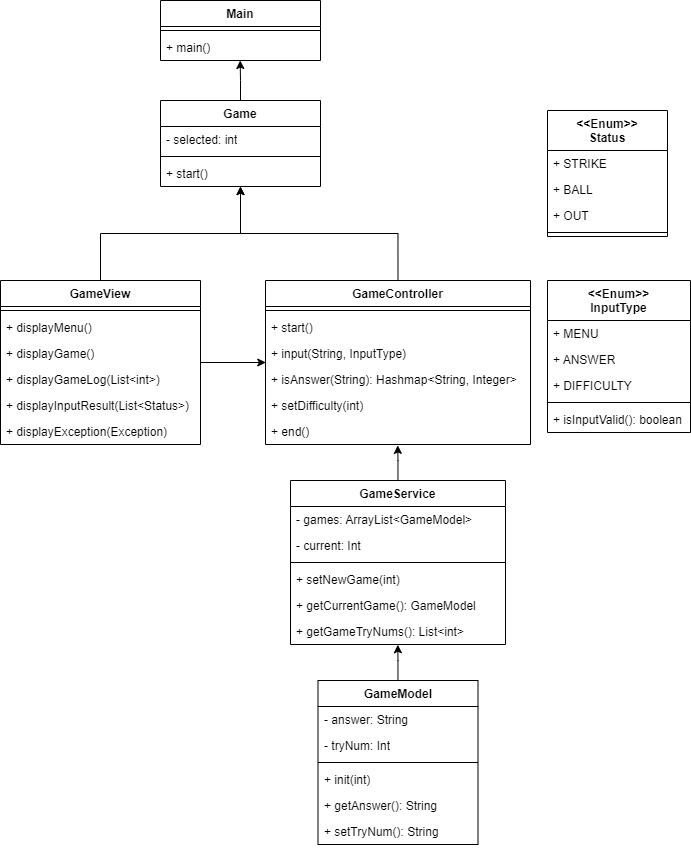

The diagram above was exported from draw.io. Its source (the exported page's mxGraphModel, read from the mxfile embedded in the PNG):
<mxGraphModel dx="826" dy="1163" grid="1" gridSize="10" guides="1" tooltips="1" connect="1" arrows="1" fold="1" page="1" pageScale="1" pageWidth="827" pageHeight="1169" math="0" shadow="0">
  <root>
    <mxCell id="0" />
    <mxCell id="1" parent="0" />
    <mxCell id="auREGN_uOXfDbV0OwIDT-1" value="Main" style="swimlane;fontStyle=1;align=center;verticalAlign=top;childLayout=stackLayout;horizontal=1;startSize=26;horizontalStack=0;resizeParent=1;resizeParentMax=0;resizeLast=0;collapsible=1;marginBottom=0;whiteSpace=wrap;html=1;" vertex="1" parent="1">
      <mxGeometry x="240" y="190" width="160" height="60" as="geometry" />
    </mxCell>
    <mxCell id="auREGN_uOXfDbV0OwIDT-3" value="" style="line;strokeWidth=1;fillColor=none;align=left;verticalAlign=middle;spacingTop=-1;spacingLeft=3;spacingRight=3;rotatable=0;labelPosition=right;points=[];portConstraint=eastwest;strokeColor=inherit;" vertex="1" parent="auREGN_uOXfDbV0OwIDT-1">
      <mxGeometry y="26" width="160" height="8" as="geometry" />
    </mxCell>
    <mxCell id="auREGN_uOXfDbV0OwIDT-4" value="+ main()" style="text;strokeColor=none;fillColor=none;align=left;verticalAlign=top;spacingLeft=4;spacingRight=4;overflow=hidden;rotatable=0;points=[[0,0.5],[1,0.5]];portConstraint=eastwest;whiteSpace=wrap;html=1;" vertex="1" parent="auREGN_uOXfDbV0OwIDT-1">
      <mxGeometry y="34" width="160" height="26" as="geometry" />
    </mxCell>
    <mxCell id="auREGN_uOXfDbV0OwIDT-9" value="Game" style="swimlane;fontStyle=1;align=center;verticalAlign=top;childLayout=stackLayout;horizontal=1;startSize=26;horizontalStack=0;resizeParent=1;resizeParentMax=0;resizeLast=0;collapsible=1;marginBottom=0;whiteSpace=wrap;html=1;" vertex="1" parent="1">
      <mxGeometry x="240" y="290" width="160" height="86" as="geometry" />
    </mxCell>
    <mxCell id="auREGN_uOXfDbV0OwIDT-10" value="- selected: int" style="text;strokeColor=none;fillColor=none;align=left;verticalAlign=top;spacingLeft=4;spacingRight=4;overflow=hidden;rotatable=0;points=[[0,0.5],[1,0.5]];portConstraint=eastwest;whiteSpace=wrap;html=1;" vertex="1" parent="auREGN_uOXfDbV0OwIDT-9">
      <mxGeometry y="26" width="160" height="26" as="geometry" />
    </mxCell>
    <mxCell id="auREGN_uOXfDbV0OwIDT-11" value="" style="line;strokeWidth=1;fillColor=none;align=left;verticalAlign=middle;spacingTop=-1;spacingLeft=3;spacingRight=3;rotatable=0;labelPosition=right;points=[];portConstraint=eastwest;strokeColor=inherit;" vertex="1" parent="auREGN_uOXfDbV0OwIDT-9">
      <mxGeometry y="52" width="160" height="8" as="geometry" />
    </mxCell>
    <mxCell id="auREGN_uOXfDbV0OwIDT-41" value="+ start()" style="text;strokeColor=none;fillColor=none;align=left;verticalAlign=top;spacingLeft=4;spacingRight=4;overflow=hidden;rotatable=0;points=[[0,0.5],[1,0.5]];portConstraint=eastwest;whiteSpace=wrap;html=1;" vertex="1" parent="auREGN_uOXfDbV0OwIDT-9">
      <mxGeometry y="60" width="160" height="26" as="geometry" />
    </mxCell>
    <mxCell id="auREGN_uOXfDbV0OwIDT-47" value="" style="edgeStyle=orthogonalEdgeStyle;rounded=0;orthogonalLoop=1;jettySize=auto;html=1;entryX=0.001;entryY=0.846;entryDx=0;entryDy=0;entryPerimeter=0;" edge="1" parent="1" source="auREGN_uOXfDbV0OwIDT-13" target="auREGN_uOXfDbV0OwIDT-24">
      <mxGeometry relative="1" as="geometry">
        <mxPoint x="363" y="538" as="targetPoint" />
        <Array as="points" />
      </mxGeometry>
    </mxCell>
    <mxCell id="auREGN_uOXfDbV0OwIDT-13" value="GameView" style="swimlane;fontStyle=1;align=center;verticalAlign=top;childLayout=stackLayout;horizontal=1;startSize=26;horizontalStack=0;resizeParent=1;resizeParentMax=0;resizeLast=0;collapsible=1;marginBottom=0;whiteSpace=wrap;html=1;" vertex="1" parent="1">
      <mxGeometry x="80" y="470" width="200" height="164" as="geometry" />
    </mxCell>
    <mxCell id="auREGN_uOXfDbV0OwIDT-15" value="" style="line;strokeWidth=1;fillColor=none;align=left;verticalAlign=middle;spacingTop=-1;spacingLeft=3;spacingRight=3;rotatable=0;labelPosition=right;points=[];portConstraint=eastwest;strokeColor=inherit;" vertex="1" parent="auREGN_uOXfDbV0OwIDT-13">
      <mxGeometry y="26" width="200" height="8" as="geometry" />
    </mxCell>
    <mxCell id="auREGN_uOXfDbV0OwIDT-16" value="+ displayMenu()" style="text;strokeColor=none;fillColor=none;align=left;verticalAlign=top;spacingLeft=4;spacingRight=4;overflow=hidden;rotatable=0;points=[[0,0.5],[1,0.5]];portConstraint=eastwest;whiteSpace=wrap;html=1;" vertex="1" parent="auREGN_uOXfDbV0OwIDT-13">
      <mxGeometry y="34" width="200" height="26" as="geometry" />
    </mxCell>
    <mxCell id="auREGN_uOXfDbV0OwIDT-40" value="+ displayGame()" style="text;strokeColor=none;fillColor=none;align=left;verticalAlign=top;spacingLeft=4;spacingRight=4;overflow=hidden;rotatable=0;points=[[0,0.5],[1,0.5]];portConstraint=eastwest;whiteSpace=wrap;html=1;" vertex="1" parent="auREGN_uOXfDbV0OwIDT-13">
      <mxGeometry y="60" width="200" height="26" as="geometry" />
    </mxCell>
    <mxCell id="auREGN_uOXfDbV0OwIDT-61" value="+ displayGameLog(List&amp;lt;int&amp;gt;)" style="text;strokeColor=none;fillColor=none;align=left;verticalAlign=top;spacingLeft=4;spacingRight=4;overflow=hidden;rotatable=0;points=[[0,0.5],[1,0.5]];portConstraint=eastwest;whiteSpace=wrap;html=1;" vertex="1" parent="auREGN_uOXfDbV0OwIDT-13">
      <mxGeometry y="86" width="200" height="26" as="geometry" />
    </mxCell>
    <mxCell id="auREGN_uOXfDbV0OwIDT-37" value="+ displayInputResult(List&amp;lt;Status&amp;gt;)" style="text;strokeColor=none;fillColor=none;align=left;verticalAlign=top;spacingLeft=4;spacingRight=4;overflow=hidden;rotatable=0;points=[[0,0.5],[1,0.5]];portConstraint=eastwest;whiteSpace=wrap;html=1;" vertex="1" parent="auREGN_uOXfDbV0OwIDT-13">
      <mxGeometry y="112" width="200" height="26" as="geometry" />
    </mxCell>
    <mxCell id="auREGN_uOXfDbV0OwIDT-39" value="+ displayException(Exception)" style="text;strokeColor=none;fillColor=none;align=left;verticalAlign=top;spacingLeft=4;spacingRight=4;overflow=hidden;rotatable=0;points=[[0,0.5],[1,0.5]];portConstraint=eastwest;whiteSpace=wrap;html=1;" vertex="1" parent="auREGN_uOXfDbV0OwIDT-13">
      <mxGeometry y="138" width="200" height="26" as="geometry" />
    </mxCell>
    <mxCell id="auREGN_uOXfDbV0OwIDT-57" value="" style="edgeStyle=orthogonalEdgeStyle;rounded=0;orthogonalLoop=1;jettySize=auto;html=1;entryX=0.499;entryY=1.009;entryDx=0;entryDy=0;entryPerimeter=0;" edge="1" parent="1" source="auREGN_uOXfDbV0OwIDT-17" target="auREGN_uOXfDbV0OwIDT-55">
      <mxGeometry relative="1" as="geometry">
        <mxPoint x="478" y="835" as="targetPoint" />
      </mxGeometry>
    </mxCell>
    <mxCell id="auREGN_uOXfDbV0OwIDT-17" value="GameModel" style="swimlane;fontStyle=1;align=center;verticalAlign=top;childLayout=stackLayout;horizontal=1;startSize=26;horizontalStack=0;resizeParent=1;resizeParentMax=0;resizeLast=0;collapsible=1;marginBottom=0;whiteSpace=wrap;html=1;" vertex="1" parent="1">
      <mxGeometry x="397.5" y="870" width="160" height="164" as="geometry" />
    </mxCell>
    <mxCell id="auREGN_uOXfDbV0OwIDT-18" value="- answer: String" style="text;strokeColor=none;fillColor=none;align=left;verticalAlign=top;spacingLeft=4;spacingRight=4;overflow=hidden;rotatable=0;points=[[0,0.5],[1,0.5]];portConstraint=eastwest;whiteSpace=wrap;html=1;" vertex="1" parent="auREGN_uOXfDbV0OwIDT-17">
      <mxGeometry y="26" width="160" height="26" as="geometry" />
    </mxCell>
    <mxCell id="auREGN_uOXfDbV0OwIDT-49" value="- tryNum: Int" style="text;strokeColor=none;fillColor=none;align=left;verticalAlign=top;spacingLeft=4;spacingRight=4;overflow=hidden;rotatable=0;points=[[0,0.5],[1,0.5]];portConstraint=eastwest;whiteSpace=wrap;html=1;" vertex="1" parent="auREGN_uOXfDbV0OwIDT-17">
      <mxGeometry y="52" width="160" height="26" as="geometry" />
    </mxCell>
    <mxCell id="auREGN_uOXfDbV0OwIDT-19" value="" style="line;strokeWidth=1;fillColor=none;align=left;verticalAlign=middle;spacingTop=-1;spacingLeft=3;spacingRight=3;rotatable=0;labelPosition=right;points=[];portConstraint=eastwest;strokeColor=inherit;" vertex="1" parent="auREGN_uOXfDbV0OwIDT-17">
      <mxGeometry y="78" width="160" height="8" as="geometry" />
    </mxCell>
    <mxCell id="auREGN_uOXfDbV0OwIDT-36" value="+ init(int)" style="text;strokeColor=none;fillColor=none;align=left;verticalAlign=top;spacingLeft=4;spacingRight=4;overflow=hidden;rotatable=0;points=[[0,0.5],[1,0.5]];portConstraint=eastwest;whiteSpace=wrap;html=1;" vertex="1" parent="auREGN_uOXfDbV0OwIDT-17">
      <mxGeometry y="86" width="160" height="26" as="geometry" />
    </mxCell>
    <mxCell id="auREGN_uOXfDbV0OwIDT-34" value="+ getAnswer(): String" style="text;strokeColor=none;fillColor=none;align=left;verticalAlign=top;spacingLeft=4;spacingRight=4;overflow=hidden;rotatable=0;points=[[0,0.5],[1,0.5]];portConstraint=eastwest;whiteSpace=wrap;html=1;" vertex="1" parent="auREGN_uOXfDbV0OwIDT-17">
      <mxGeometry y="112" width="160" height="26" as="geometry" />
    </mxCell>
    <mxCell id="auREGN_uOXfDbV0OwIDT-59" value="+ setTryNum(): String" style="text;strokeColor=none;fillColor=none;align=left;verticalAlign=top;spacingLeft=4;spacingRight=4;overflow=hidden;rotatable=0;points=[[0,0.5],[1,0.5]];portConstraint=eastwest;whiteSpace=wrap;html=1;" vertex="1" parent="auREGN_uOXfDbV0OwIDT-17">
      <mxGeometry y="138" width="160" height="26" as="geometry" />
    </mxCell>
    <mxCell id="auREGN_uOXfDbV0OwIDT-21" value="GameController" style="swimlane;fontStyle=1;align=center;verticalAlign=top;childLayout=stackLayout;horizontal=1;startSize=26;horizontalStack=0;resizeParent=1;resizeParentMax=0;resizeLast=0;collapsible=1;marginBottom=0;whiteSpace=wrap;html=1;" vertex="1" parent="1">
      <mxGeometry x="345" y="470" width="265" height="164" as="geometry" />
    </mxCell>
    <mxCell id="auREGN_uOXfDbV0OwIDT-23" value="" style="line;strokeWidth=1;fillColor=none;align=left;verticalAlign=middle;spacingTop=-1;spacingLeft=3;spacingRight=3;rotatable=0;labelPosition=right;points=[];portConstraint=eastwest;strokeColor=inherit;" vertex="1" parent="auREGN_uOXfDbV0OwIDT-21">
      <mxGeometry y="26" width="265" height="8" as="geometry" />
    </mxCell>
    <mxCell id="auREGN_uOXfDbV0OwIDT-12" value="+ start()" style="text;strokeColor=none;fillColor=none;align=left;verticalAlign=top;spacingLeft=4;spacingRight=4;overflow=hidden;rotatable=0;points=[[0,0.5],[1,0.5]];portConstraint=eastwest;whiteSpace=wrap;html=1;" vertex="1" parent="auREGN_uOXfDbV0OwIDT-21">
      <mxGeometry y="34" width="265" height="26" as="geometry" />
    </mxCell>
    <mxCell id="auREGN_uOXfDbV0OwIDT-24" value="+ input(String, InputType)" style="text;strokeColor=none;fillColor=none;align=left;verticalAlign=top;spacingLeft=4;spacingRight=4;overflow=hidden;rotatable=0;points=[[0,0.5],[1,0.5]];portConstraint=eastwest;whiteSpace=wrap;html=1;" vertex="1" parent="auREGN_uOXfDbV0OwIDT-21">
      <mxGeometry y="60" width="265" height="26" as="geometry" />
    </mxCell>
    <mxCell id="auREGN_uOXfDbV0OwIDT-35" value="+ isAnswer(String): Hashmap&amp;lt;String, Integer&amp;gt;" style="text;strokeColor=none;fillColor=none;align=left;verticalAlign=top;spacingLeft=4;spacingRight=4;overflow=hidden;rotatable=0;points=[[0,0.5],[1,0.5]];portConstraint=eastwest;whiteSpace=wrap;html=1;" vertex="1" parent="auREGN_uOXfDbV0OwIDT-21">
      <mxGeometry y="86" width="265" height="26" as="geometry" />
    </mxCell>
    <mxCell id="auREGN_uOXfDbV0OwIDT-63" value="+ setDifficulty(int)" style="text;strokeColor=none;fillColor=none;align=left;verticalAlign=top;spacingLeft=4;spacingRight=4;overflow=hidden;rotatable=0;points=[[0,0.5],[1,0.5]];portConstraint=eastwest;whiteSpace=wrap;html=1;" vertex="1" parent="auREGN_uOXfDbV0OwIDT-21">
      <mxGeometry y="112" width="265" height="26" as="geometry" />
    </mxCell>
    <mxCell id="auREGN_uOXfDbV0OwIDT-25" value="+ end()" style="text;strokeColor=none;fillColor=none;align=left;verticalAlign=top;spacingLeft=4;spacingRight=4;overflow=hidden;rotatable=0;points=[[0,0.5],[1,0.5]];portConstraint=eastwest;whiteSpace=wrap;html=1;" vertex="1" parent="auREGN_uOXfDbV0OwIDT-21">
      <mxGeometry y="138" width="265" height="26" as="geometry" />
    </mxCell>
    <mxCell id="auREGN_uOXfDbV0OwIDT-26" value="&amp;lt;&amp;lt;Enum&amp;gt;&amp;gt;&lt;div&gt;Status&lt;/div&gt;" style="swimlane;fontStyle=1;align=center;verticalAlign=top;childLayout=stackLayout;horizontal=1;startSize=40;horizontalStack=0;resizeParent=1;resizeParentMax=0;resizeLast=0;collapsible=1;marginBottom=0;whiteSpace=wrap;html=1;" vertex="1" parent="1">
      <mxGeometry x="627" y="300" width="120" height="126" as="geometry" />
    </mxCell>
    <mxCell id="auREGN_uOXfDbV0OwIDT-27" value="+ STRIKE" style="text;strokeColor=none;fillColor=none;align=left;verticalAlign=top;spacingLeft=4;spacingRight=4;overflow=hidden;rotatable=0;points=[[0,0.5],[1,0.5]];portConstraint=eastwest;whiteSpace=wrap;html=1;" vertex="1" parent="auREGN_uOXfDbV0OwIDT-26">
      <mxGeometry y="40" width="120" height="26" as="geometry" />
    </mxCell>
    <mxCell id="auREGN_uOXfDbV0OwIDT-30" value="+ BALL" style="text;strokeColor=none;fillColor=none;align=left;verticalAlign=top;spacingLeft=4;spacingRight=4;overflow=hidden;rotatable=0;points=[[0,0.5],[1,0.5]];portConstraint=eastwest;whiteSpace=wrap;html=1;" vertex="1" parent="auREGN_uOXfDbV0OwIDT-26">
      <mxGeometry y="66" width="120" height="26" as="geometry" />
    </mxCell>
    <mxCell id="auREGN_uOXfDbV0OwIDT-31" value="+ OUT" style="text;strokeColor=none;fillColor=none;align=left;verticalAlign=top;spacingLeft=4;spacingRight=4;overflow=hidden;rotatable=0;points=[[0,0.5],[1,0.5]];portConstraint=eastwest;whiteSpace=wrap;html=1;" vertex="1" parent="auREGN_uOXfDbV0OwIDT-26">
      <mxGeometry y="92" width="120" height="26" as="geometry" />
    </mxCell>
    <mxCell id="auREGN_uOXfDbV0OwIDT-28" value="" style="line;strokeWidth=1;fillColor=none;align=left;verticalAlign=middle;spacingTop=-1;spacingLeft=3;spacingRight=3;rotatable=0;labelPosition=right;points=[];portConstraint=eastwest;strokeColor=inherit;" vertex="1" parent="auREGN_uOXfDbV0OwIDT-26">
      <mxGeometry y="118" width="120" height="8" as="geometry" />
    </mxCell>
    <mxCell id="auREGN_uOXfDbV0OwIDT-42" style="edgeStyle=orthogonalEdgeStyle;rounded=0;orthogonalLoop=1;jettySize=auto;html=1;exitX=0.5;exitY=0;exitDx=0;exitDy=0;entryX=0.5;entryY=1;entryDx=0;entryDy=0;" edge="1" parent="1" source="auREGN_uOXfDbV0OwIDT-13" target="auREGN_uOXfDbV0OwIDT-9">
      <mxGeometry relative="1" as="geometry">
        <mxPoint x="320" y="407" as="targetPoint" />
      </mxGeometry>
    </mxCell>
    <mxCell id="auREGN_uOXfDbV0OwIDT-43" style="edgeStyle=orthogonalEdgeStyle;rounded=0;orthogonalLoop=1;jettySize=auto;html=1;exitX=0.5;exitY=0;exitDx=0;exitDy=0;entryX=0.5;entryY=1.004;entryDx=0;entryDy=0;entryPerimeter=0;" edge="1" parent="1" source="auREGN_uOXfDbV0OwIDT-21" target="auREGN_uOXfDbV0OwIDT-41">
      <mxGeometry relative="1" as="geometry">
        <mxPoint x="330" y="390" as="targetPoint" />
      </mxGeometry>
    </mxCell>
    <mxCell id="auREGN_uOXfDbV0OwIDT-46" style="edgeStyle=orthogonalEdgeStyle;rounded=0;orthogonalLoop=1;jettySize=auto;html=1;exitX=0.5;exitY=0;exitDx=0;exitDy=0;entryX=0.498;entryY=1;entryDx=0;entryDy=0;entryPerimeter=0;" edge="1" parent="1" source="auREGN_uOXfDbV0OwIDT-9" target="auREGN_uOXfDbV0OwIDT-4">
      <mxGeometry relative="1" as="geometry" />
    </mxCell>
    <mxCell id="auREGN_uOXfDbV0OwIDT-56" value="" style="edgeStyle=orthogonalEdgeStyle;rounded=0;orthogonalLoop=1;jettySize=auto;html=1;entryX=0.499;entryY=1.034;entryDx=0;entryDy=0;entryPerimeter=0;" edge="1" parent="1" source="auREGN_uOXfDbV0OwIDT-50" target="auREGN_uOXfDbV0OwIDT-25">
      <mxGeometry relative="1" as="geometry">
        <mxPoint x="452.5" y="699.9479999999999" as="targetPoint" />
        <Array as="points" />
      </mxGeometry>
    </mxCell>
    <mxCell id="auREGN_uOXfDbV0OwIDT-50" value="GameService" style="swimlane;fontStyle=1;align=center;verticalAlign=top;childLayout=stackLayout;horizontal=1;startSize=26;horizontalStack=0;resizeParent=1;resizeParentMax=0;resizeLast=0;collapsible=1;marginBottom=0;whiteSpace=wrap;html=1;" vertex="1" parent="1">
      <mxGeometry x="370" y="670" width="215" height="164" as="geometry" />
    </mxCell>
    <mxCell id="auREGN_uOXfDbV0OwIDT-51" value="- games: ArrayList&amp;lt;GameModel&amp;gt;" style="text;strokeColor=none;fillColor=none;align=left;verticalAlign=top;spacingLeft=4;spacingRight=4;overflow=hidden;rotatable=0;points=[[0,0.5],[1,0.5]];portConstraint=eastwest;whiteSpace=wrap;html=1;" vertex="1" parent="auREGN_uOXfDbV0OwIDT-50">
      <mxGeometry y="26" width="215" height="26" as="geometry" />
    </mxCell>
    <mxCell id="auREGN_uOXfDbV0OwIDT-52" value="- current: Int" style="text;strokeColor=none;fillColor=none;align=left;verticalAlign=top;spacingLeft=4;spacingRight=4;overflow=hidden;rotatable=0;points=[[0,0.5],[1,0.5]];portConstraint=eastwest;whiteSpace=wrap;html=1;" vertex="1" parent="auREGN_uOXfDbV0OwIDT-50">
      <mxGeometry y="52" width="215" height="26" as="geometry" />
    </mxCell>
    <mxCell id="auREGN_uOXfDbV0OwIDT-53" value="" style="line;strokeWidth=1;fillColor=none;align=left;verticalAlign=middle;spacingTop=-1;spacingLeft=3;spacingRight=3;rotatable=0;labelPosition=right;points=[];portConstraint=eastwest;strokeColor=inherit;" vertex="1" parent="auREGN_uOXfDbV0OwIDT-50">
      <mxGeometry y="78" width="215" height="8" as="geometry" />
    </mxCell>
    <mxCell id="auREGN_uOXfDbV0OwIDT-54" value="+ setNewGame(int)" style="text;strokeColor=none;fillColor=none;align=left;verticalAlign=top;spacingLeft=4;spacingRight=4;overflow=hidden;rotatable=0;points=[[0,0.5],[1,0.5]];portConstraint=eastwest;whiteSpace=wrap;html=1;" vertex="1" parent="auREGN_uOXfDbV0OwIDT-50">
      <mxGeometry y="86" width="215" height="26" as="geometry" />
    </mxCell>
    <mxCell id="auREGN_uOXfDbV0OwIDT-62" value="+ getCurrentGame(): GameModel" style="text;strokeColor=none;fillColor=none;align=left;verticalAlign=top;spacingLeft=4;spacingRight=4;overflow=hidden;rotatable=0;points=[[0,0.5],[1,0.5]];portConstraint=eastwest;whiteSpace=wrap;html=1;" vertex="1" parent="auREGN_uOXfDbV0OwIDT-50">
      <mxGeometry y="112" width="215" height="26" as="geometry" />
    </mxCell>
    <mxCell id="auREGN_uOXfDbV0OwIDT-55" value="+ getGameTryNums(): List&amp;lt;int&amp;gt;" style="text;strokeColor=none;fillColor=none;align=left;verticalAlign=top;spacingLeft=4;spacingRight=4;overflow=hidden;rotatable=0;points=[[0,0.5],[1,0.5]];portConstraint=eastwest;whiteSpace=wrap;html=1;" vertex="1" parent="auREGN_uOXfDbV0OwIDT-50">
      <mxGeometry y="138" width="215" height="26" as="geometry" />
    </mxCell>
    <mxCell id="auREGN_uOXfDbV0OwIDT-64" value="&amp;lt;&amp;lt;Enum&amp;gt;&amp;gt;&lt;div&gt;InputType&lt;/div&gt;" style="swimlane;fontStyle=1;align=center;verticalAlign=top;childLayout=stackLayout;horizontal=1;startSize=40;horizontalStack=0;resizeParent=1;resizeParentMax=0;resizeLast=0;collapsible=1;marginBottom=0;whiteSpace=wrap;html=1;" vertex="1" parent="1">
      <mxGeometry x="627" y="470" width="143" height="152" as="geometry" />
    </mxCell>
    <mxCell id="auREGN_uOXfDbV0OwIDT-65" value="+ MENU" style="text;strokeColor=none;fillColor=none;align=left;verticalAlign=top;spacingLeft=4;spacingRight=4;overflow=hidden;rotatable=0;points=[[0,0.5],[1,0.5]];portConstraint=eastwest;whiteSpace=wrap;html=1;" vertex="1" parent="auREGN_uOXfDbV0OwIDT-64">
      <mxGeometry y="40" width="143" height="26" as="geometry" />
    </mxCell>
    <mxCell id="auREGN_uOXfDbV0OwIDT-66" value="+ ANSWER" style="text;strokeColor=none;fillColor=none;align=left;verticalAlign=top;spacingLeft=4;spacingRight=4;overflow=hidden;rotatable=0;points=[[0,0.5],[1,0.5]];portConstraint=eastwest;whiteSpace=wrap;html=1;" vertex="1" parent="auREGN_uOXfDbV0OwIDT-64">
      <mxGeometry y="66" width="143" height="26" as="geometry" />
    </mxCell>
    <mxCell id="auREGN_uOXfDbV0OwIDT-67" value="+ DIFFICULTY" style="text;strokeColor=none;fillColor=none;align=left;verticalAlign=top;spacingLeft=4;spacingRight=4;overflow=hidden;rotatable=0;points=[[0,0.5],[1,0.5]];portConstraint=eastwest;whiteSpace=wrap;html=1;" vertex="1" parent="auREGN_uOXfDbV0OwIDT-64">
      <mxGeometry y="92" width="143" height="26" as="geometry" />
    </mxCell>
    <mxCell id="auREGN_uOXfDbV0OwIDT-68" value="" style="line;strokeWidth=1;fillColor=none;align=left;verticalAlign=middle;spacingTop=-1;spacingLeft=3;spacingRight=3;rotatable=0;labelPosition=right;points=[];portConstraint=eastwest;strokeColor=inherit;" vertex="1" parent="auREGN_uOXfDbV0OwIDT-64">
      <mxGeometry y="118" width="143" height="8" as="geometry" />
    </mxCell>
    <mxCell id="auREGN_uOXfDbV0OwIDT-78" value="+ isInputValid(): boolean" style="text;strokeColor=none;fillColor=none;align=left;verticalAlign=top;spacingLeft=4;spacingRight=4;overflow=hidden;rotatable=0;points=[[0,0.5],[1,0.5]];portConstraint=eastwest;whiteSpace=wrap;html=1;" vertex="1" parent="auREGN_uOXfDbV0OwIDT-64">
      <mxGeometry y="126" width="143" height="26" as="geometry" />
    </mxCell>
  </root>
</mxGraphModel>